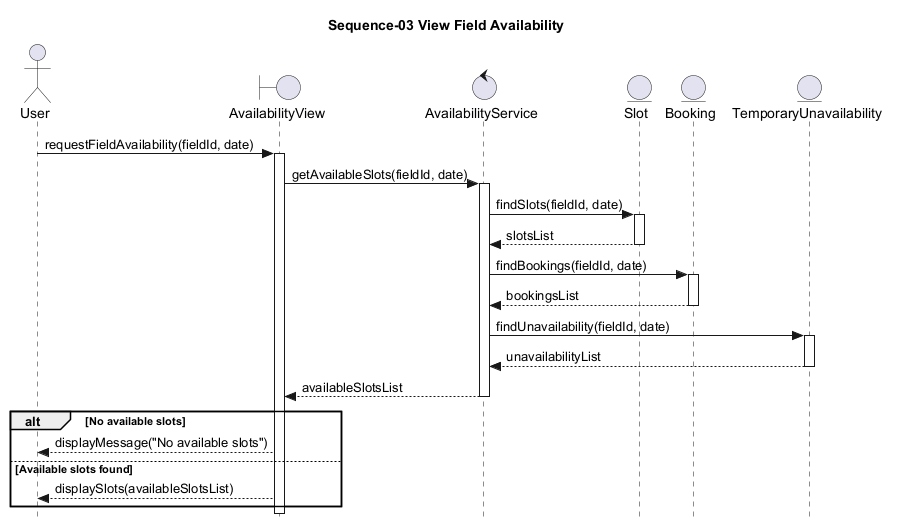

The diagram above was rendered by PlantUML. Its source (embedded in the PNG):
@startuml uc_s_3
skinparam style strictuml
title Sequence-03 View Field Availability

actor User
boundary AvailabilityView
control AvailabilityService
entity Slot
entity Booking
entity TemporaryUnavailability

User -> AvailabilityView: requestFieldAvailability(fieldId, date)
activate AvailabilityView
AvailabilityView -> AvailabilityService: getAvailableSlots(fieldId, date)
activate AvailabilityService

AvailabilityService -> Slot: findSlots(fieldId, date)
activate Slot
Slot --> AvailabilityService: slotsList
deactivate Slot

AvailabilityService -> Booking: findBookings(fieldId, date)
activate Booking
Booking --> AvailabilityService: bookingsList
deactivate Booking

AvailabilityService -> TemporaryUnavailability: findUnavailability(fieldId, date)
activate TemporaryUnavailability
TemporaryUnavailability --> AvailabilityService: unavailabilityList
deactivate TemporaryUnavailability

AvailabilityService --> AvailabilityView: availableSlotsList
deactivate AvailabilityService

alt No available slots
    AvailabilityView --> User: displayMessage("No available slots")
else Available slots found
    AvailabilityView --> User: displaySlots(availableSlotsList)
end

deactivate AvailabilityView
@enduml